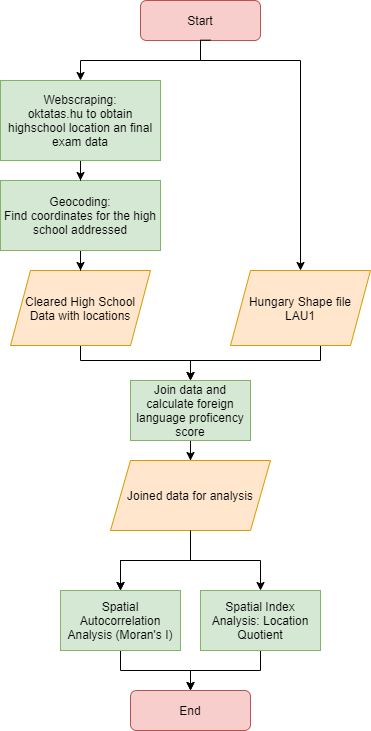

The diagram above was exported from draw.io. Its source (the exported page's mxGraphModel, read from the mxfile embedded in the PNG):
<mxGraphModel dx="1422" dy="737" grid="1" gridSize="10" guides="1" tooltips="1" connect="1" arrows="1" fold="1" page="1" pageScale="1" pageWidth="827" pageHeight="1169" math="0" shadow="0">
  <root>
    <mxCell id="WIyWlLk6GJQsqaUBKTNV-0" />
    <mxCell id="WIyWlLk6GJQsqaUBKTNV-1" parent="WIyWlLk6GJQsqaUBKTNV-0" />
    <mxCell id="_OudiuxrZNnJfLrtFWXe-15" value="" style="edgeStyle=orthogonalEdgeStyle;rounded=0;orthogonalLoop=1;jettySize=auto;html=1;" edge="1" parent="WIyWlLk6GJQsqaUBKTNV-1" source="WIyWlLk6GJQsqaUBKTNV-3" target="_OudiuxrZNnJfLrtFWXe-13">
      <mxGeometry relative="1" as="geometry" />
    </mxCell>
    <mxCell id="WIyWlLk6GJQsqaUBKTNV-3" value="Start" style="rounded=1;whiteSpace=wrap;html=1;fontSize=12;glass=0;strokeWidth=1;shadow=0;fillColor=#f8cecc;strokeColor=#b85450;" parent="WIyWlLk6GJQsqaUBKTNV-1" vertex="1">
      <mxGeometry x="280" y="80" width="120" height="40" as="geometry" />
    </mxCell>
    <mxCell id="_OudiuxrZNnJfLrtFWXe-8" value="" style="edgeStyle=orthogonalEdgeStyle;rounded=0;orthogonalLoop=1;jettySize=auto;html=1;entryX=0.5;entryY=0;entryDx=0;entryDy=0;" edge="1" parent="WIyWlLk6GJQsqaUBKTNV-1" source="_OudiuxrZNnJfLrtFWXe-0" target="_OudiuxrZNnJfLrtFWXe-17">
      <mxGeometry relative="1" as="geometry">
        <mxPoint x="335" y="490" as="targetPoint" />
        <Array as="points">
          <mxPoint x="460" y="440" />
          <mxPoint x="330" y="440" />
        </Array>
      </mxGeometry>
    </mxCell>
    <mxCell id="_OudiuxrZNnJfLrtFWXe-0" value="Hungary Shape file&lt;br&gt;LAU1" style="shape=parallelogram;perimeter=parallelogramPerimeter;whiteSpace=wrap;html=1;fixedSize=1;fillColor=#ffe6cc;strokeColor=#d79b00;" vertex="1" parent="WIyWlLk6GJQsqaUBKTNV-1">
      <mxGeometry x="370" y="350" width="140" height="75" as="geometry" />
    </mxCell>
    <mxCell id="_OudiuxrZNnJfLrtFWXe-9" value="" style="edgeStyle=orthogonalEdgeStyle;rounded=0;orthogonalLoop=1;jettySize=auto;html=1;entryX=0.5;entryY=0;entryDx=0;entryDy=0;" edge="1" parent="WIyWlLk6GJQsqaUBKTNV-1" source="_OudiuxrZNnJfLrtFWXe-5" target="_OudiuxrZNnJfLrtFWXe-17">
      <mxGeometry relative="1" as="geometry">
        <mxPoint x="320" y="490" as="targetPoint" />
        <Array as="points">
          <mxPoint x="220" y="440" />
          <mxPoint x="330" y="440" />
        </Array>
      </mxGeometry>
    </mxCell>
    <mxCell id="_OudiuxrZNnJfLrtFWXe-5" value="Cleared High School Data with locations" style="shape=parallelogram;perimeter=parallelogramPerimeter;whiteSpace=wrap;html=1;fixedSize=1;fillColor=#ffe6cc;strokeColor=#d79b00;" vertex="1" parent="WIyWlLk6GJQsqaUBKTNV-1">
      <mxGeometry x="150" y="350" width="140" height="75" as="geometry" />
    </mxCell>
    <mxCell id="_OudiuxrZNnJfLrtFWXe-16" value="" style="edgeStyle=orthogonalEdgeStyle;rounded=0;orthogonalLoop=1;jettySize=auto;html=1;" edge="1" parent="WIyWlLk6GJQsqaUBKTNV-1" source="_OudiuxrZNnJfLrtFWXe-10" target="_OudiuxrZNnJfLrtFWXe-5">
      <mxGeometry relative="1" as="geometry" />
    </mxCell>
    <mxCell id="_OudiuxrZNnJfLrtFWXe-10" value="&lt;span&gt;Geocoding:&lt;/span&gt;&lt;br&gt;&lt;span&gt;Find coordinates for the high school addressed&lt;/span&gt;" style="rounded=0;whiteSpace=wrap;html=1;fillColor=#d5e8d4;strokeColor=#82b366;" vertex="1" parent="WIyWlLk6GJQsqaUBKTNV-1">
      <mxGeometry x="140" y="260" width="160" height="70" as="geometry" />
    </mxCell>
    <mxCell id="_OudiuxrZNnJfLrtFWXe-14" value="" style="edgeStyle=orthogonalEdgeStyle;rounded=0;orthogonalLoop=1;jettySize=auto;html=1;" edge="1" parent="WIyWlLk6GJQsqaUBKTNV-1" source="_OudiuxrZNnJfLrtFWXe-13" target="_OudiuxrZNnJfLrtFWXe-10">
      <mxGeometry relative="1" as="geometry" />
    </mxCell>
    <mxCell id="_OudiuxrZNnJfLrtFWXe-13" value="&lt;span&gt;Webscraping:&lt;/span&gt;&lt;br&gt;&lt;span&gt;oktatas.hu to obtain highschool location an final exam data&lt;/span&gt;" style="rounded=0;whiteSpace=wrap;html=1;fillColor=#d5e8d4;strokeColor=#82b366;" vertex="1" parent="WIyWlLk6GJQsqaUBKTNV-1">
      <mxGeometry x="140" y="160" width="160" height="80" as="geometry" />
    </mxCell>
    <mxCell id="_OudiuxrZNnJfLrtFWXe-20" value="" style="edgeStyle=orthogonalEdgeStyle;rounded=0;orthogonalLoop=1;jettySize=auto;html=1;" edge="1" parent="WIyWlLk6GJQsqaUBKTNV-1" source="_OudiuxrZNnJfLrtFWXe-17" target="_OudiuxrZNnJfLrtFWXe-19">
      <mxGeometry relative="1" as="geometry" />
    </mxCell>
    <mxCell id="_OudiuxrZNnJfLrtFWXe-17" value="Join data and calculate foreign language proficency score" style="whiteSpace=wrap;html=1;fillColor=#d5e8d4;strokeColor=#82b366;" vertex="1" parent="WIyWlLk6GJQsqaUBKTNV-1">
      <mxGeometry x="270" y="460" width="120" height="60" as="geometry" />
    </mxCell>
    <mxCell id="_OudiuxrZNnJfLrtFWXe-23" value="" style="edgeStyle=orthogonalEdgeStyle;rounded=0;orthogonalLoop=1;jettySize=auto;html=1;" edge="1" parent="WIyWlLk6GJQsqaUBKTNV-1" source="_OudiuxrZNnJfLrtFWXe-19" target="_OudiuxrZNnJfLrtFWXe-22">
      <mxGeometry relative="1" as="geometry" />
    </mxCell>
    <mxCell id="_OudiuxrZNnJfLrtFWXe-24" value="" style="edgeStyle=orthogonalEdgeStyle;rounded=0;orthogonalLoop=1;jettySize=auto;html=1;" edge="1" parent="WIyWlLk6GJQsqaUBKTNV-1" source="_OudiuxrZNnJfLrtFWXe-19" target="_OudiuxrZNnJfLrtFWXe-22">
      <mxGeometry relative="1" as="geometry" />
    </mxCell>
    <mxCell id="_OudiuxrZNnJfLrtFWXe-19" value="Joined data for analysis" style="shape=parallelogram;perimeter=parallelogramPerimeter;whiteSpace=wrap;html=1;fixedSize=1;fillColor=#ffe6cc;strokeColor=#d79b00;" vertex="1" parent="WIyWlLk6GJQsqaUBKTNV-1">
      <mxGeometry x="250" y="540" width="160" height="70" as="geometry" />
    </mxCell>
    <mxCell id="_OudiuxrZNnJfLrtFWXe-31" value="" style="edgeStyle=orthogonalEdgeStyle;rounded=0;orthogonalLoop=1;jettySize=auto;html=1;" edge="1" parent="WIyWlLk6GJQsqaUBKTNV-1" source="_OudiuxrZNnJfLrtFWXe-22" target="_OudiuxrZNnJfLrtFWXe-29">
      <mxGeometry relative="1" as="geometry" />
    </mxCell>
    <mxCell id="_OudiuxrZNnJfLrtFWXe-22" value="Spatial Autocorrelation Analysis (Moran's I)" style="whiteSpace=wrap;html=1;fillColor=#d5e8d4;strokeColor=#82b366;" vertex="1" parent="WIyWlLk6GJQsqaUBKTNV-1">
      <mxGeometry x="200" y="670" width="120" height="60" as="geometry" />
    </mxCell>
    <mxCell id="_OudiuxrZNnJfLrtFWXe-30" value="" style="edgeStyle=orthogonalEdgeStyle;rounded=0;orthogonalLoop=1;jettySize=auto;html=1;" edge="1" parent="WIyWlLk6GJQsqaUBKTNV-1" source="_OudiuxrZNnJfLrtFWXe-25" target="_OudiuxrZNnJfLrtFWXe-29">
      <mxGeometry relative="1" as="geometry" />
    </mxCell>
    <mxCell id="_OudiuxrZNnJfLrtFWXe-25" value="Spatial Index Analysis: Location Quotient" style="whiteSpace=wrap;html=1;fillColor=#d5e8d4;strokeColor=#82b366;" vertex="1" parent="WIyWlLk6GJQsqaUBKTNV-1">
      <mxGeometry x="340" y="670" width="120" height="60" as="geometry" />
    </mxCell>
    <mxCell id="_OudiuxrZNnJfLrtFWXe-27" value="" style="edgeStyle=orthogonalEdgeStyle;rounded=0;orthogonalLoop=1;jettySize=auto;html=1;entryX=0.5;entryY=0;entryDx=0;entryDy=0;" edge="1" parent="WIyWlLk6GJQsqaUBKTNV-1" target="_OudiuxrZNnJfLrtFWXe-25">
      <mxGeometry relative="1" as="geometry">
        <mxPoint x="330" y="610" as="sourcePoint" />
        <mxPoint x="270" y="680" as="targetPoint" />
        <Array as="points">
          <mxPoint x="330" y="640" />
          <mxPoint x="400" y="640" />
        </Array>
      </mxGeometry>
    </mxCell>
    <mxCell id="_OudiuxrZNnJfLrtFWXe-28" value="" style="edgeStyle=orthogonalEdgeStyle;rounded=0;orthogonalLoop=1;jettySize=auto;html=1;entryX=0.5;entryY=0;entryDx=0;entryDy=0;exitX=0.583;exitY=0.992;exitDx=0;exitDy=0;exitPerimeter=0;" edge="1" parent="WIyWlLk6GJQsqaUBKTNV-1" source="WIyWlLk6GJQsqaUBKTNV-3" target="_OudiuxrZNnJfLrtFWXe-0">
      <mxGeometry relative="1" as="geometry">
        <mxPoint x="350" y="130" as="sourcePoint" />
        <mxPoint x="230" y="170" as="targetPoint" />
        <Array as="points">
          <mxPoint x="340" y="120" />
          <mxPoint x="340" y="140" />
          <mxPoint x="440" y="140" />
        </Array>
      </mxGeometry>
    </mxCell>
    <mxCell id="_OudiuxrZNnJfLrtFWXe-29" value="End" style="rounded=1;whiteSpace=wrap;html=1;fontSize=12;glass=0;strokeWidth=1;shadow=0;fillColor=#f8cecc;strokeColor=#b85450;" vertex="1" parent="WIyWlLk6GJQsqaUBKTNV-1">
      <mxGeometry x="270" y="770" width="120" height="40" as="geometry" />
    </mxCell>
  </root>
</mxGraphModel>